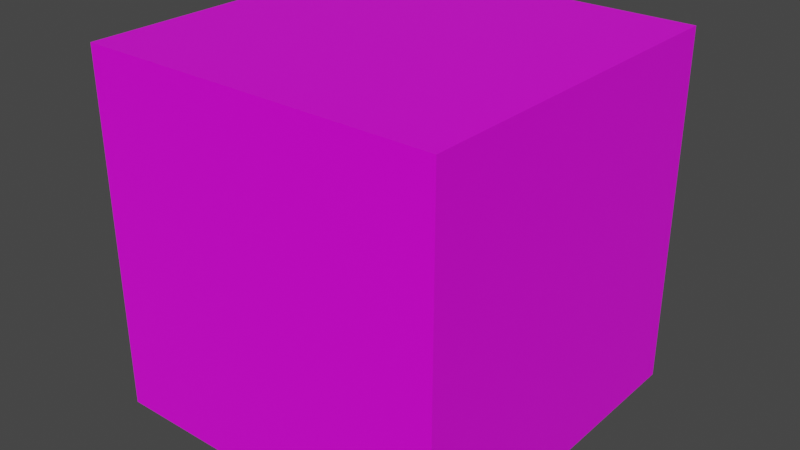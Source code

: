 # Source: SkyboxCube.blend  (saved by Blender 2.90.8; exported with 4.5.12 LTS)
import bpy
from mathutils import Matrix  # noqa: F401  (used for matrix-valued properties, if any)

bpy.ops.wm.read_factory_settings(use_empty=True)
scene = bpy.context.scene
scene.name = 'Scene'

# ---- collections
col_collection = bpy.data.collections.new('Collection'); scene.collection.children.link(col_collection)

# ---- materials (node trees are filled in below, after node groups)
mat_material = bpy.data.materials.new('Material')
mat_material.alpha_threshold = 0.0
mat_material.use_transparent_shadow = False
mat_material.line_color = (0.0, 0.0, 0.0, 1.0)

# ---- material node trees
mat_material.use_nodes = True; mat_material.node_tree.nodes.clear()
_N = mat_material.node_tree.nodes; _L = mat_material.node_tree.links
n0 = _N.new('ShaderNodeOutputMaterial'); n0.name = 'Material Output'; n0.location = (300, 300)
n1 = _N.new('ShaderNodeBsdfPrincipled'); n1.name = 'Principled BSDF'; n1.location = (10, 300)
n1.distribution = 'GGX'
n1.subsurface_method = 'BURLEY'
n1.inputs[2].default_value = 0.4
n1.inputs[3].default_value = 1.45
n1.inputs[27].default_value = (0.0, 0.0, 0.0, 1.0)
n1.inputs[28].default_value = 1.0
n2 = _N.new('ShaderNodeTexImage'); n2.name = 'Image Texture'; n2.location = (-280, 280)
_L.new(n1.outputs[0], n0.inputs[0])
_L.new(n2.outputs[0], n1.inputs[0])
n0.is_active_output = True

# ---- world
world_world = bpy.data.worlds.new('World'); scene.world = world_world
world_world.use_nodes = True; world_world.node_tree.nodes.clear()
_N = world_world.node_tree.nodes; _L = world_world.node_tree.links
n0 = _N.new('ShaderNodeOutputWorld'); n0.name = 'World Output'; n0.location = (300, 300)
n1 = _N.new('ShaderNodeBackground'); n1.name = 'Background'; n1.location = (10, 300)
n1.inputs[0].default_value = (0.05088, 0.05088, 0.05088, 1.0)
_L.new(n1.outputs[0], n0.inputs[0])
n0.is_active_output = True
world_world.color = (0.05088, 0.05088, 0.05088)
world_world.use_sun_shadow = False
world_world.sun_shadow_jitter_overblur = 0.0

# ---- meshes
me_cube_001 = bpy.data.meshes.new('Cube.001')
me_cube_001.from_pydata([(-1.0, -1.0, -1.0), (-1.0, -1.0, 1.0), (-1.0, 1.0, -1.0), (-1.0, 1.0, 1.0), (1.0, -1.0, -1.0), (1.0, -1.0, 1.0), (1.0, 1.0, -1.0), (1.0, 1.0, 1.0)], [], [(0, 1, 3, 2), (2, 3, 7, 6), (6, 7, 5, 4), (4, 5, 1, 0), (2, 6, 4, 0), (7, 3, 1, 5)])
_uv = me_cube_001.uv_layers.new(name='UVMap')
_uv.uv.foreach_set('vector', [0.25, 1.0, 0.25, 0.6667, 0.5, 0.6667, 0.5, 1.0, 0.75, 0.6667, 0.5, 0.6667, 0.5, 0.3333, 0.75, 0.3333, 0.5, 0.003906, 0.5, 0.3333, 0.25, 0.3333, 0.25, 0.003906, 0.0, 0.3333, 0.25, 0.3333, 0.25, 0.6667, 0.0, 0.6667, 0.75, 0.6667, 0.75, 0.3333, 1.0, 0.3359, 1.0, 0.6667, 0.5, 0.3333, 0.5, 0.6667, 0.25, 0.6667, 0.25, 0.3333])
me_cube_001.materials.append(mat_material)
me_cube_001.use_remesh_fix_poles = True
me_cube_001.use_remesh_preserve_attributes = False
me_cube_001.use_mirror_vertex_groups = False
me_cube_001.update()

# ---- objects
ob_cube = bpy.data.objects.new('Cube', me_cube_001)

# ---- transforms, parenting, visibility, modifiers, constraints
ob_cube.location = (0.0, 0.0, 0.0)
ob_cube.lineart.crease_threshold = 0.0

# ---- collection membership
col_collection.objects.link(ob_cube)

# ---- scene / render settings (as saved in the file)
scene.frame_start = 1; scene.frame_end = 250; scene.frame_set(1)
scene.render.engine = 'BLENDER_EEVEE_NEXT'
scene.cycles.use_denoising = False
scene.cycles.samples = 128
scene.cycles.sampling_pattern = 'TABULATED_SOBOL'
scene.cycles.use_adaptive_sampling = False
scene.cycles.use_light_tree = False
scene.view_settings.view_transform = 'Filmic'
bpy.context.view_layer.update()

# ---- added for rendering (the .blend has no active camera and no usable light): camera, sun
cam_auto = bpy.data.cameras.new('AutoCamera')
cam_auto.lens = 50.0
cam_auto.sensor_width = 36.0
cam_auto.clip_end = 1000.0
ob_auto_camera = bpy.data.objects.new('AutoCamera', cam_auto)
scene.collection.objects.link(ob_auto_camera)
ob_auto_camera.location = (3.20507, -3.84609, 2.56406)
ob_auto_camera.rotation_euler = (1.09748, -7.21219e-08, 0.694738)
scene.camera = ob_auto_camera
light_auto_sun = bpy.data.lights.new('AutoSun', 'SUN')
light_auto_sun.energy = 3.0
light_auto_sun.angle = 0.0523599
ob_auto_sun = bpy.data.objects.new('AutoSun', light_auto_sun)
scene.collection.objects.link(ob_auto_sun)
ob_auto_sun.rotation_euler = (0.872665, 0.174533, 0.523599)
bpy.context.view_layer.update()
